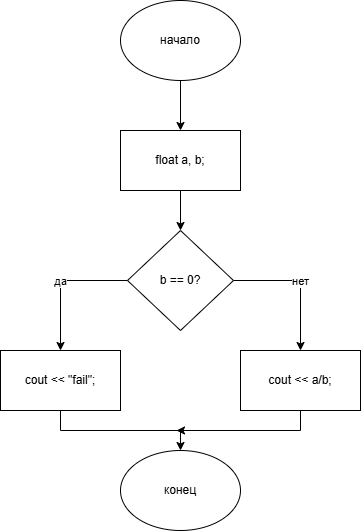

The diagram above was exported from draw.io. Its source (the exported page's mxGraphModel, read from the mxfile embedded in the PNG):
<mxGraphModel dx="868" dy="553" grid="1" gridSize="10" guides="1" tooltips="1" connect="1" arrows="1" fold="1" page="1" pageScale="1" pageWidth="827" pageHeight="1169" math="0" shadow="0">
  <root>
    <mxCell id="0" />
    <mxCell id="1" parent="0" />
    <mxCell id="uamhCazrE0-kopvUkMFp-7" edge="1" parent="1" source="uamhCazrE0-kopvUkMFp-1" style="edgeStyle=orthogonalEdgeStyle;rounded=0;orthogonalLoop=1;jettySize=auto;html=1;" target="uamhCazrE0-kopvUkMFp-2" value="">
      <mxGeometry relative="1" as="geometry" />
    </mxCell>
    <mxCell id="uamhCazrE0-kopvUkMFp-1" parent="1" style="ellipse;whiteSpace=wrap;html=1;" value="начало" vertex="1">
      <mxGeometry height="80" width="120" x="354" y="20" as="geometry" />
    </mxCell>
    <mxCell id="uamhCazrE0-kopvUkMFp-8" edge="1" parent="1" source="uamhCazrE0-kopvUkMFp-2" style="edgeStyle=orthogonalEdgeStyle;rounded=0;orthogonalLoop=1;jettySize=auto;html=1;" target="uamhCazrE0-kopvUkMFp-3" value="">
      <mxGeometry relative="1" as="geometry" />
    </mxCell>
    <mxCell id="uamhCazrE0-kopvUkMFp-2" parent="1" style="rounded=0;whiteSpace=wrap;html=1;" value="float a, b;" vertex="1">
      <mxGeometry height="60" width="120" x="354" y="150" as="geometry" />
    </mxCell>
    <mxCell id="uamhCazrE0-kopvUkMFp-3" parent="1" style="rhombus;whiteSpace=wrap;html=1;" value="b == 0?" vertex="1">
      <mxGeometry height="100" width="106" x="361" y="250" as="geometry" />
    </mxCell>
    <mxCell id="uamhCazrE0-kopvUkMFp-4" parent="1" style="rounded=0;whiteSpace=wrap;html=1;" value="cout &amp;lt;&amp;lt; &quot;fail&quot;;" vertex="1">
      <mxGeometry height="60" width="120" x="234" y="370" as="geometry" />
    </mxCell>
    <mxCell id="uamhCazrE0-kopvUkMFp-5" parent="1" style="rounded=0;whiteSpace=wrap;html=1;" value="cout &amp;lt;&amp;lt; a/b;" vertex="1">
      <mxGeometry height="60" width="120" x="474" y="370" as="geometry" />
    </mxCell>
    <mxCell id="uamhCazrE0-kopvUkMFp-6" parent="1" style="ellipse;whiteSpace=wrap;html=1;" value="конец" vertex="1">
      <mxGeometry height="80" width="120" x="354" y="470" as="geometry" />
    </mxCell>
    <mxCell id="uamhCazrE0-kopvUkMFp-9" edge="1" parent="1" source="uamhCazrE0-kopvUkMFp-3" style="endArrow=classic;html=1;rounded=0;exitX=0;exitY=0.5;exitDx=0;exitDy=0;entryX=0.5;entryY=0;entryDx=0;entryDy=0;" target="uamhCazrE0-kopvUkMFp-4" value="да">
      <mxGeometry height="50" relative="1" width="50" as="geometry">
        <Array as="points">
          <mxPoint x="294" y="300" />
        </Array>
        <mxPoint x="390" y="370" as="sourcePoint" />
        <mxPoint x="440" y="320" as="targetPoint" />
      </mxGeometry>
    </mxCell>
    <mxCell id="uamhCazrE0-kopvUkMFp-10" edge="1" parent="1" source="uamhCazrE0-kopvUkMFp-3" style="endArrow=classic;html=1;rounded=0;exitX=1;exitY=0.5;exitDx=0;exitDy=0;entryX=0.5;entryY=0;entryDx=0;entryDy=0;" target="uamhCazrE0-kopvUkMFp-5" value="нет">
      <mxGeometry height="50" relative="1" width="50" as="geometry">
        <Array as="points">
          <mxPoint x="534" y="300" />
        </Array>
        <mxPoint x="390" y="370" as="sourcePoint" />
        <mxPoint x="440" y="320" as="targetPoint" />
      </mxGeometry>
    </mxCell>
    <mxCell id="uamhCazrE0-kopvUkMFp-11" edge="1" parent="1" source="uamhCazrE0-kopvUkMFp-4" style="endArrow=classic;html=1;rounded=0;exitX=0.5;exitY=1;exitDx=0;exitDy=0;entryX=0.5;entryY=0;entryDx=0;entryDy=0;" target="uamhCazrE0-kopvUkMFp-6" value="">
      <mxGeometry height="50" relative="1" width="50" as="geometry">
        <Array as="points">
          <mxPoint x="294" y="450" />
          <mxPoint x="414" y="450" />
        </Array>
        <mxPoint x="390" y="370" as="sourcePoint" />
        <mxPoint x="440" y="320" as="targetPoint" />
      </mxGeometry>
    </mxCell>
    <mxCell id="uamhCazrE0-kopvUkMFp-12" edge="1" parent="1" source="uamhCazrE0-kopvUkMFp-5" style="endArrow=classic;html=1;rounded=0;exitX=0.5;exitY=1;exitDx=0;exitDy=0;" value="">
      <mxGeometry height="50" relative="1" width="50" as="geometry">
        <Array as="points">
          <mxPoint x="534" y="450" />
        </Array>
        <mxPoint x="390" y="450" as="sourcePoint" />
        <mxPoint x="410" y="450" as="targetPoint" />
      </mxGeometry>
    </mxCell>
  </root>
</mxGraphModel>